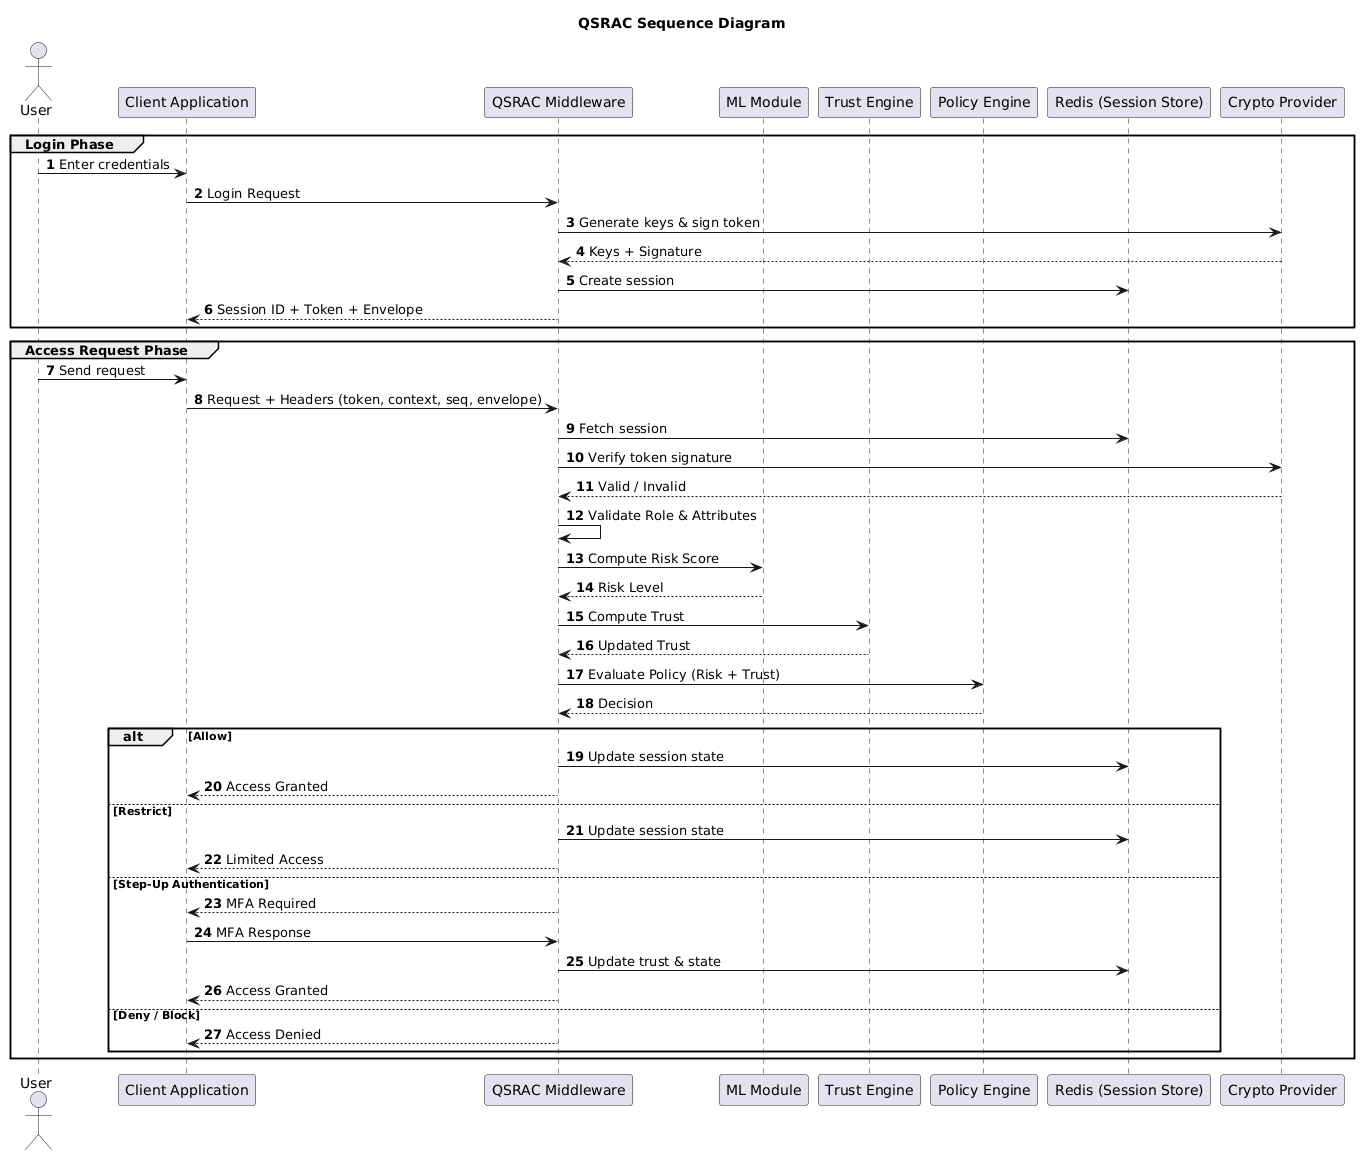

The diagram above was rendered by PlantUML. Its source (embedded in the PNG):
@startuml
title QSRAC Sequence Diagram

autonumber

actor User
participant "Client Application" as C
participant "QSRAC Middleware" as M
participant "ML Module" as ML
participant "Trust Engine" as T
participant "Policy Engine" as P
participant "Redis (Session Store)" as R
participant "Crypto Provider" as CP

group Login Phase
User -> C : Enter credentials
C -> M : Login Request
M -> CP : Generate keys & sign token
CP --> M : Keys + Signature
M -> R : Create session
M --> C : Session ID + Token + Envelope
end

group Access Request Phase
User -> C : Send request
C -> M : Request + Headers (token, context, seq, envelope)

M -> R : Fetch session
M -> CP : Verify token signature
CP --> M : Valid / Invalid

M -> M : Validate Role & Attributes

M -> ML : Compute Risk Score
ML --> M : Risk Level

M -> T : Compute Trust
T --> M : Updated Trust

M -> P : Evaluate Policy (Risk + Trust)
P --> M : Decision

alt Allow
    M -> R : Update session state
    M --> C : Access Granted
else Restrict
    M -> R : Update session state
    M --> C : Limited Access
else Step-Up Authentication
    M --> C : MFA Required
    C -> M : MFA Response
    M -> R : Update trust & state
    M --> C : Access Granted
else Deny / Block
    M --> C : Access Denied
end
end
@enduml